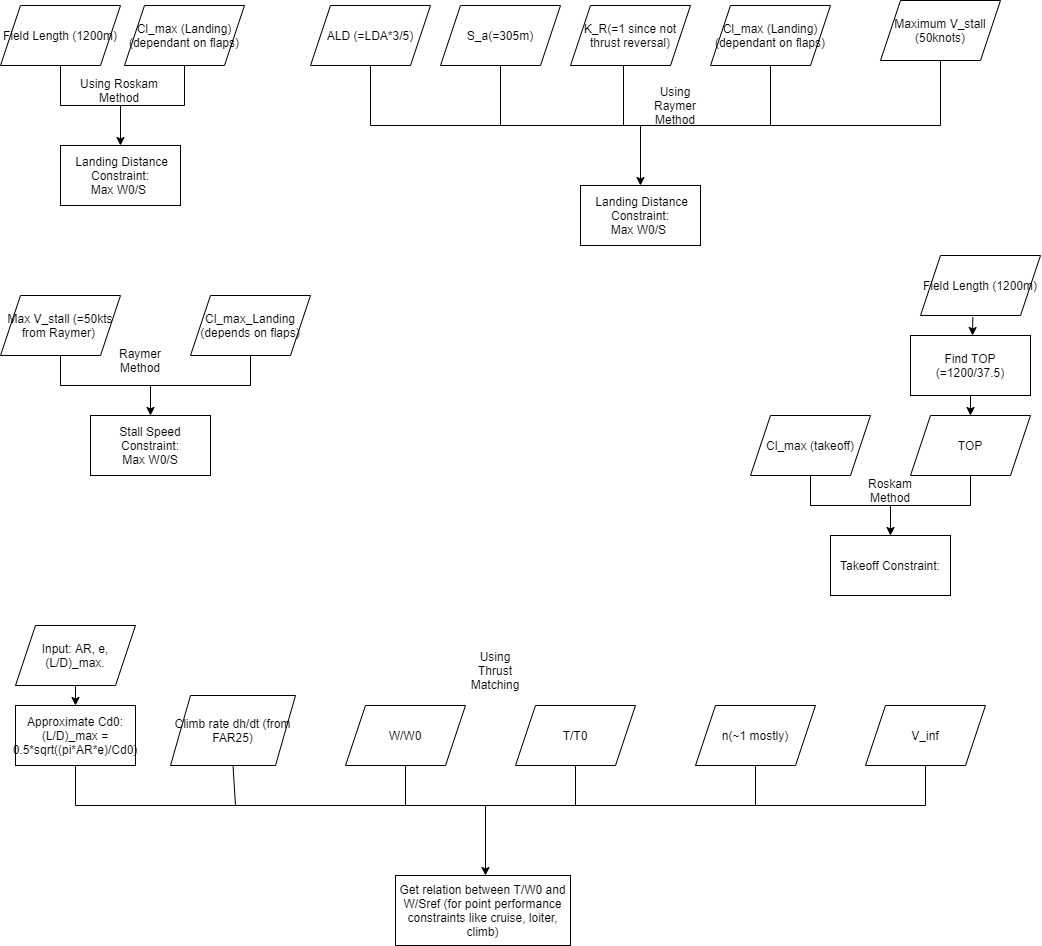

The diagram above was exported from draw.io. Its source (the exported page's mxGraphModel, read from the mxfile embedded in the PNG):
<mxGraphModel dx="1955" dy="1090" grid="1" gridSize="10" guides="1" tooltips="1" connect="1" arrows="1" fold="1" page="1" pageScale="1" pageWidth="1169" pageHeight="1654" math="0" shadow="0">
  <root>
    <mxCell id="WIyWlLk6GJQsqaUBKTNV-0" />
    <mxCell id="WIyWlLk6GJQsqaUBKTNV-1" parent="WIyWlLk6GJQsqaUBKTNV-0" />
    <mxCell id="860RphJjmfBCpKQXO1c2-1" value="Input: AR, e, (L/D)_max." style="shape=parallelogram;perimeter=parallelogramPerimeter;whiteSpace=wrap;html=1;fixedSize=1;" parent="WIyWlLk6GJQsqaUBKTNV-1" vertex="1">
      <mxGeometry x="35" y="630" width="120" height="60" as="geometry" />
    </mxCell>
    <mxCell id="860RphJjmfBCpKQXO1c2-3" value="Approximate Cd0:&lt;br&gt;(L/D)_max = 0.5*sqrt((pi*AR*e)/Cd0)" style="rounded=0;whiteSpace=wrap;html=1;" parent="WIyWlLk6GJQsqaUBKTNV-1" vertex="1">
      <mxGeometry x="35" y="710" width="120" height="60" as="geometry" />
    </mxCell>
    <mxCell id="860RphJjmfBCpKQXO1c2-4" value="" style="endArrow=classic;html=1;rounded=0;entryX=0.5;entryY=0;entryDx=0;entryDy=0;" parent="WIyWlLk6GJQsqaUBKTNV-1" source="860RphJjmfBCpKQXO1c2-1" target="860RphJjmfBCpKQXO1c2-3" edge="1">
      <mxGeometry width="50" height="50" relative="1" as="geometry">
        <mxPoint x="95" y="870" as="sourcePoint" />
        <mxPoint x="145" y="820" as="targetPoint" />
      </mxGeometry>
    </mxCell>
    <mxCell id="860RphJjmfBCpKQXO1c2-6" value="Field Length (1200m)" style="shape=parallelogram;perimeter=parallelogramPerimeter;whiteSpace=wrap;html=1;fixedSize=1;" parent="WIyWlLk6GJQsqaUBKTNV-1" vertex="1">
      <mxGeometry x="20" y="10" width="120" height="60" as="geometry" />
    </mxCell>
    <mxCell id="860RphJjmfBCpKQXO1c2-7" value="Maximum V_stall (50knots)" style="shape=parallelogram;perimeter=parallelogramPerimeter;whiteSpace=wrap;html=1;fixedSize=1;" parent="WIyWlLk6GJQsqaUBKTNV-1" vertex="1">
      <mxGeometry x="900" y="5" width="120" height="60" as="geometry" />
    </mxCell>
    <mxCell id="860RphJjmfBCpKQXO1c2-8" value="Cl_max (Landing)&lt;br&gt;(dependant on flaps)" style="shape=parallelogram;perimeter=parallelogramPerimeter;whiteSpace=wrap;html=1;fixedSize=1;" parent="WIyWlLk6GJQsqaUBKTNV-1" vertex="1">
      <mxGeometry x="144" y="10" width="120" height="60" as="geometry" />
    </mxCell>
    <mxCell id="860RphJjmfBCpKQXO1c2-11" value="" style="endArrow=none;html=1;rounded=0;entryX=0.5;entryY=1;entryDx=0;entryDy=0;" parent="WIyWlLk6GJQsqaUBKTNV-1" target="860RphJjmfBCpKQXO1c2-6" edge="1">
      <mxGeometry width="50" height="50" relative="1" as="geometry">
        <mxPoint x="80" y="110" as="sourcePoint" />
        <mxPoint x="60" y="80" as="targetPoint" />
      </mxGeometry>
    </mxCell>
    <mxCell id="860RphJjmfBCpKQXO1c2-12" value="" style="endArrow=none;html=1;rounded=0;entryX=0.5;entryY=1;entryDx=0;entryDy=0;" parent="WIyWlLk6GJQsqaUBKTNV-1" target="860RphJjmfBCpKQXO1c2-8" edge="1">
      <mxGeometry width="50" height="50" relative="1" as="geometry">
        <mxPoint x="204" y="110" as="sourcePoint" />
        <mxPoint x="60" y="80" as="targetPoint" />
      </mxGeometry>
    </mxCell>
    <mxCell id="860RphJjmfBCpKQXO1c2-13" value="" style="endArrow=none;html=1;rounded=0;" parent="WIyWlLk6GJQsqaUBKTNV-1" edge="1">
      <mxGeometry width="50" height="50" relative="1" as="geometry">
        <mxPoint x="80" y="110" as="sourcePoint" />
        <mxPoint x="204" y="110" as="targetPoint" />
      </mxGeometry>
    </mxCell>
    <mxCell id="860RphJjmfBCpKQXO1c2-14" value="" style="endArrow=classic;html=1;rounded=0;" parent="WIyWlLk6GJQsqaUBKTNV-1" edge="1">
      <mxGeometry width="50" height="50" relative="1" as="geometry">
        <mxPoint x="140" y="110" as="sourcePoint" />
        <mxPoint x="140" y="150" as="targetPoint" />
      </mxGeometry>
    </mxCell>
    <mxCell id="860RphJjmfBCpKQXO1c2-15" value="&amp;nbsp;Landing Distance Constraint:&lt;br&gt;Max W0/S&amp;nbsp;" style="rounded=0;whiteSpace=wrap;html=1;" parent="WIyWlLk6GJQsqaUBKTNV-1" vertex="1">
      <mxGeometry x="80" y="150" width="120" height="60" as="geometry" />
    </mxCell>
    <mxCell id="860RphJjmfBCpKQXO1c2-17" value="Stall Speed Constraint:&lt;br&gt;Max W0/S" style="rounded=0;whiteSpace=wrap;html=1;" parent="WIyWlLk6GJQsqaUBKTNV-1" vertex="1">
      <mxGeometry x="110" y="420" width="120" height="60" as="geometry" />
    </mxCell>
    <mxCell id="860RphJjmfBCpKQXO1c2-21" value="Cl_max (takeoff)" style="shape=parallelogram;perimeter=parallelogramPerimeter;whiteSpace=wrap;html=1;fixedSize=1;" parent="WIyWlLk6GJQsqaUBKTNV-1" vertex="1">
      <mxGeometry x="770" y="420" width="120" height="60" as="geometry" />
    </mxCell>
    <mxCell id="860RphJjmfBCpKQXO1c2-22" value="Takeoff Constraint:" style="rounded=0;whiteSpace=wrap;html=1;" parent="WIyWlLk6GJQsqaUBKTNV-1" vertex="1">
      <mxGeometry x="850" y="540" width="120" height="60" as="geometry" />
    </mxCell>
    <mxCell id="ua6ifFpDKDb7Fyrr2BP1-0" value="Using Roskam Method" style="text;html=1;strokeColor=none;fillColor=none;align=center;verticalAlign=middle;whiteSpace=wrap;rounded=0;" vertex="1" parent="WIyWlLk6GJQsqaUBKTNV-1">
      <mxGeometry x="94" y="80" width="90" height="30" as="geometry" />
    </mxCell>
    <mxCell id="ua6ifFpDKDb7Fyrr2BP1-1" value="ALD (=LDA*3/5)" style="shape=parallelogram;perimeter=parallelogramPerimeter;whiteSpace=wrap;html=1;fixedSize=1;" vertex="1" parent="WIyWlLk6GJQsqaUBKTNV-1">
      <mxGeometry x="330" y="10" width="120" height="60" as="geometry" />
    </mxCell>
    <mxCell id="ua6ifFpDKDb7Fyrr2BP1-2" value="S_a(=305m)" style="shape=parallelogram;perimeter=parallelogramPerimeter;whiteSpace=wrap;html=1;fixedSize=1;" vertex="1" parent="WIyWlLk6GJQsqaUBKTNV-1">
      <mxGeometry x="460" y="10" width="120" height="60" as="geometry" />
    </mxCell>
    <mxCell id="ua6ifFpDKDb7Fyrr2BP1-3" value="K_R(=1 since not thrust reversal)" style="shape=parallelogram;perimeter=parallelogramPerimeter;whiteSpace=wrap;html=1;fixedSize=1;" vertex="1" parent="WIyWlLk6GJQsqaUBKTNV-1">
      <mxGeometry x="590" y="10" width="120" height="60" as="geometry" />
    </mxCell>
    <mxCell id="ua6ifFpDKDb7Fyrr2BP1-4" value="Cl_max (Landing)&lt;br&gt;(dependant on flaps)" style="shape=parallelogram;perimeter=parallelogramPerimeter;whiteSpace=wrap;html=1;fixedSize=1;" vertex="1" parent="WIyWlLk6GJQsqaUBKTNV-1">
      <mxGeometry x="730" y="10" width="120" height="60" as="geometry" />
    </mxCell>
    <mxCell id="ua6ifFpDKDb7Fyrr2BP1-5" value="" style="endArrow=none;html=1;rounded=0;entryX=0.5;entryY=1;entryDx=0;entryDy=0;" edge="1" parent="WIyWlLk6GJQsqaUBKTNV-1" target="ua6ifFpDKDb7Fyrr2BP1-1">
      <mxGeometry width="50" height="50" relative="1" as="geometry">
        <mxPoint x="390" y="130" as="sourcePoint" />
        <mxPoint x="600" y="150" as="targetPoint" />
      </mxGeometry>
    </mxCell>
    <mxCell id="ua6ifFpDKDb7Fyrr2BP1-6" value="" style="endArrow=none;html=1;rounded=0;" edge="1" parent="WIyWlLk6GJQsqaUBKTNV-1">
      <mxGeometry width="50" height="50" relative="1" as="geometry">
        <mxPoint x="390" y="130" as="sourcePoint" />
        <mxPoint x="960" y="130" as="targetPoint" />
      </mxGeometry>
    </mxCell>
    <mxCell id="ua6ifFpDKDb7Fyrr2BP1-8" value="" style="endArrow=none;html=1;rounded=0;entryX=0.5;entryY=1;entryDx=0;entryDy=0;" edge="1" parent="WIyWlLk6GJQsqaUBKTNV-1" target="860RphJjmfBCpKQXO1c2-7">
      <mxGeometry width="50" height="50" relative="1" as="geometry">
        <mxPoint x="960" y="130" as="sourcePoint" />
        <mxPoint x="770" y="150" as="targetPoint" />
      </mxGeometry>
    </mxCell>
    <mxCell id="ua6ifFpDKDb7Fyrr2BP1-9" value="" style="endArrow=none;html=1;rounded=0;entryX=0.5;entryY=1;entryDx=0;entryDy=0;" edge="1" parent="WIyWlLk6GJQsqaUBKTNV-1" target="ua6ifFpDKDb7Fyrr2BP1-2">
      <mxGeometry width="50" height="50" relative="1" as="geometry">
        <mxPoint x="520" y="130" as="sourcePoint" />
        <mxPoint x="710" y="150" as="targetPoint" />
      </mxGeometry>
    </mxCell>
    <mxCell id="ua6ifFpDKDb7Fyrr2BP1-10" value="" style="endArrow=none;html=1;rounded=0;" edge="1" parent="WIyWlLk6GJQsqaUBKTNV-1">
      <mxGeometry width="50" height="50" relative="1" as="geometry">
        <mxPoint x="643" y="130" as="sourcePoint" />
        <mxPoint x="643" y="70" as="targetPoint" />
      </mxGeometry>
    </mxCell>
    <mxCell id="ua6ifFpDKDb7Fyrr2BP1-11" value="" style="endArrow=none;html=1;rounded=0;entryX=0.5;entryY=1;entryDx=0;entryDy=0;" edge="1" parent="WIyWlLk6GJQsqaUBKTNV-1" target="ua6ifFpDKDb7Fyrr2BP1-4">
      <mxGeometry width="50" height="50" relative="1" as="geometry">
        <mxPoint x="790" y="130" as="sourcePoint" />
        <mxPoint x="710" y="150" as="targetPoint" />
      </mxGeometry>
    </mxCell>
    <mxCell id="ua6ifFpDKDb7Fyrr2BP1-12" value="" style="endArrow=classic;html=1;rounded=0;" edge="1" parent="WIyWlLk6GJQsqaUBKTNV-1">
      <mxGeometry width="50" height="50" relative="1" as="geometry">
        <mxPoint x="660" y="130" as="sourcePoint" />
        <mxPoint x="660" y="190" as="targetPoint" />
      </mxGeometry>
    </mxCell>
    <mxCell id="ua6ifFpDKDb7Fyrr2BP1-14" value="&amp;nbsp;Landing Distance Constraint:&lt;br&gt;Max W0/S&amp;nbsp;" style="rounded=0;whiteSpace=wrap;html=1;" vertex="1" parent="WIyWlLk6GJQsqaUBKTNV-1">
      <mxGeometry x="600" y="190" width="120" height="60" as="geometry" />
    </mxCell>
    <mxCell id="ua6ifFpDKDb7Fyrr2BP1-15" value="Using Raymer Method" style="text;html=1;strokeColor=none;fillColor=none;align=center;verticalAlign=middle;whiteSpace=wrap;rounded=0;" vertex="1" parent="WIyWlLk6GJQsqaUBKTNV-1">
      <mxGeometry x="660" y="90" width="70" height="40" as="geometry" />
    </mxCell>
    <mxCell id="ua6ifFpDKDb7Fyrr2BP1-16" value="Max V_stall (=50kts from Raymer)&amp;nbsp;" style="shape=parallelogram;perimeter=parallelogramPerimeter;whiteSpace=wrap;html=1;fixedSize=1;" vertex="1" parent="WIyWlLk6GJQsqaUBKTNV-1">
      <mxGeometry x="20" y="300" width="120" height="60" as="geometry" />
    </mxCell>
    <mxCell id="ua6ifFpDKDb7Fyrr2BP1-17" value="Cl_max_Landing (depends on flaps)" style="shape=parallelogram;perimeter=parallelogramPerimeter;whiteSpace=wrap;html=1;fixedSize=1;" vertex="1" parent="WIyWlLk6GJQsqaUBKTNV-1">
      <mxGeometry x="210" y="300" width="120" height="60" as="geometry" />
    </mxCell>
    <mxCell id="ua6ifFpDKDb7Fyrr2BP1-18" value="" style="endArrow=none;html=1;rounded=0;exitX=0.5;exitY=1;exitDx=0;exitDy=0;" edge="1" parent="WIyWlLk6GJQsqaUBKTNV-1" source="ua6ifFpDKDb7Fyrr2BP1-16">
      <mxGeometry width="50" height="50" relative="1" as="geometry">
        <mxPoint x="300" y="390" as="sourcePoint" />
        <mxPoint x="80" y="390" as="targetPoint" />
      </mxGeometry>
    </mxCell>
    <mxCell id="ua6ifFpDKDb7Fyrr2BP1-19" value="" style="endArrow=none;html=1;rounded=0;entryX=0.5;entryY=1;entryDx=0;entryDy=0;" edge="1" parent="WIyWlLk6GJQsqaUBKTNV-1" target="ua6ifFpDKDb7Fyrr2BP1-17">
      <mxGeometry width="50" height="50" relative="1" as="geometry">
        <mxPoint x="270" y="390" as="sourcePoint" />
        <mxPoint x="350" y="340" as="targetPoint" />
      </mxGeometry>
    </mxCell>
    <mxCell id="ua6ifFpDKDb7Fyrr2BP1-20" value="" style="endArrow=none;html=1;rounded=0;" edge="1" parent="WIyWlLk6GJQsqaUBKTNV-1">
      <mxGeometry width="50" height="50" relative="1" as="geometry">
        <mxPoint x="80" y="390" as="sourcePoint" />
        <mxPoint x="270" y="390" as="targetPoint" />
      </mxGeometry>
    </mxCell>
    <mxCell id="ua6ifFpDKDb7Fyrr2BP1-21" value="" style="endArrow=classic;html=1;rounded=0;entryX=0.5;entryY=0;entryDx=0;entryDy=0;" edge="1" parent="WIyWlLk6GJQsqaUBKTNV-1" target="860RphJjmfBCpKQXO1c2-17">
      <mxGeometry width="50" height="50" relative="1" as="geometry">
        <mxPoint x="170" y="390" as="sourcePoint" />
        <mxPoint x="350" y="340" as="targetPoint" />
      </mxGeometry>
    </mxCell>
    <mxCell id="ua6ifFpDKDb7Fyrr2BP1-22" value="Field Length (1200m)" style="shape=parallelogram;perimeter=parallelogramPerimeter;whiteSpace=wrap;html=1;fixedSize=1;" vertex="1" parent="WIyWlLk6GJQsqaUBKTNV-1">
      <mxGeometry x="940" y="260" width="120" height="60" as="geometry" />
    </mxCell>
    <mxCell id="ua6ifFpDKDb7Fyrr2BP1-23" value="Find TOP (=1200/37.5)" style="rounded=0;whiteSpace=wrap;html=1;" vertex="1" parent="WIyWlLk6GJQsqaUBKTNV-1">
      <mxGeometry x="930" y="340" width="120" height="60" as="geometry" />
    </mxCell>
    <mxCell id="ua6ifFpDKDb7Fyrr2BP1-24" value="TOP" style="shape=parallelogram;perimeter=parallelogramPerimeter;whiteSpace=wrap;html=1;fixedSize=1;" vertex="1" parent="WIyWlLk6GJQsqaUBKTNV-1">
      <mxGeometry x="930" y="420" width="120" height="60" as="geometry" />
    </mxCell>
    <mxCell id="ua6ifFpDKDb7Fyrr2BP1-25" value="" style="endArrow=classic;html=1;rounded=0;exitX=0.5;exitY=1;exitDx=0;exitDy=0;entryX=0.5;entryY=0;entryDx=0;entryDy=0;" edge="1" parent="WIyWlLk6GJQsqaUBKTNV-1" source="ua6ifFpDKDb7Fyrr2BP1-23" target="ua6ifFpDKDb7Fyrr2BP1-24">
      <mxGeometry width="50" height="50" relative="1" as="geometry">
        <mxPoint x="960" y="440" as="sourcePoint" />
        <mxPoint x="1010" y="390" as="targetPoint" />
      </mxGeometry>
    </mxCell>
    <mxCell id="ua6ifFpDKDb7Fyrr2BP1-26" value="" style="endArrow=classic;html=1;rounded=0;exitX=0.436;exitY=1.025;exitDx=0;exitDy=0;exitPerimeter=0;" edge="1" parent="WIyWlLk6GJQsqaUBKTNV-1" source="ua6ifFpDKDb7Fyrr2BP1-22">
      <mxGeometry width="50" height="50" relative="1" as="geometry">
        <mxPoint x="960" y="440" as="sourcePoint" />
        <mxPoint x="992" y="340" as="targetPoint" />
      </mxGeometry>
    </mxCell>
    <mxCell id="ua6ifFpDKDb7Fyrr2BP1-27" value="" style="endArrow=none;html=1;rounded=0;entryX=0.5;entryY=1;entryDx=0;entryDy=0;" edge="1" parent="WIyWlLk6GJQsqaUBKTNV-1" target="860RphJjmfBCpKQXO1c2-21">
      <mxGeometry width="50" height="50" relative="1" as="geometry">
        <mxPoint x="830" y="510" as="sourcePoint" />
        <mxPoint x="810" y="500" as="targetPoint" />
      </mxGeometry>
    </mxCell>
    <mxCell id="ua6ifFpDKDb7Fyrr2BP1-28" value="" style="endArrow=none;html=1;rounded=0;" edge="1" parent="WIyWlLk6GJQsqaUBKTNV-1">
      <mxGeometry width="50" height="50" relative="1" as="geometry">
        <mxPoint x="830" y="510" as="sourcePoint" />
        <mxPoint x="990" y="510" as="targetPoint" />
      </mxGeometry>
    </mxCell>
    <mxCell id="ua6ifFpDKDb7Fyrr2BP1-29" value="" style="endArrow=none;html=1;rounded=0;" edge="1" parent="WIyWlLk6GJQsqaUBKTNV-1">
      <mxGeometry width="50" height="50" relative="1" as="geometry">
        <mxPoint x="990" y="510" as="sourcePoint" />
        <mxPoint x="990" y="480" as="targetPoint" />
      </mxGeometry>
    </mxCell>
    <mxCell id="ua6ifFpDKDb7Fyrr2BP1-30" value="" style="endArrow=classic;html=1;rounded=0;entryX=0.5;entryY=0;entryDx=0;entryDy=0;" edge="1" parent="WIyWlLk6GJQsqaUBKTNV-1" target="860RphJjmfBCpKQXO1c2-22">
      <mxGeometry width="50" height="50" relative="1" as="geometry">
        <mxPoint x="910" y="510" as="sourcePoint" />
        <mxPoint x="1010" y="390" as="targetPoint" />
      </mxGeometry>
    </mxCell>
    <mxCell id="ua6ifFpDKDb7Fyrr2BP1-31" value="Roskam Method" style="text;html=1;strokeColor=none;fillColor=none;align=center;verticalAlign=middle;whiteSpace=wrap;rounded=0;" vertex="1" parent="WIyWlLk6GJQsqaUBKTNV-1">
      <mxGeometry x="880" y="480" width="60" height="30" as="geometry" />
    </mxCell>
    <mxCell id="ua6ifFpDKDb7Fyrr2BP1-32" value="Raymer Method" style="text;html=1;strokeColor=none;fillColor=none;align=center;verticalAlign=middle;whiteSpace=wrap;rounded=0;" vertex="1" parent="WIyWlLk6GJQsqaUBKTNV-1">
      <mxGeometry x="130" y="350" width="60" height="30" as="geometry" />
    </mxCell>
    <mxCell id="ua6ifFpDKDb7Fyrr2BP1-34" value="Climb rate dh/dt (from FAR25)" style="shape=parallelogram;perimeter=parallelogramPerimeter;whiteSpace=wrap;html=1;fixedSize=1;" vertex="1" parent="WIyWlLk6GJQsqaUBKTNV-1">
      <mxGeometry x="190" y="700" width="125" height="70" as="geometry" />
    </mxCell>
    <mxCell id="ua6ifFpDKDb7Fyrr2BP1-35" value="W/W0" style="shape=parallelogram;perimeter=parallelogramPerimeter;whiteSpace=wrap;html=1;fixedSize=1;" vertex="1" parent="WIyWlLk6GJQsqaUBKTNV-1">
      <mxGeometry x="365" y="710" width="120" height="60" as="geometry" />
    </mxCell>
    <mxCell id="ua6ifFpDKDb7Fyrr2BP1-36" value="T/T0" style="shape=parallelogram;perimeter=parallelogramPerimeter;whiteSpace=wrap;html=1;fixedSize=1;" vertex="1" parent="WIyWlLk6GJQsqaUBKTNV-1">
      <mxGeometry x="535" y="710" width="120" height="60" as="geometry" />
    </mxCell>
    <mxCell id="ua6ifFpDKDb7Fyrr2BP1-37" value="n(~1 mostly)" style="shape=parallelogram;perimeter=parallelogramPerimeter;whiteSpace=wrap;html=1;fixedSize=1;" vertex="1" parent="WIyWlLk6GJQsqaUBKTNV-1">
      <mxGeometry x="715" y="710" width="120" height="60" as="geometry" />
    </mxCell>
    <mxCell id="ua6ifFpDKDb7Fyrr2BP1-38" value="V_inf" style="shape=parallelogram;perimeter=parallelogramPerimeter;whiteSpace=wrap;html=1;fixedSize=1;" vertex="1" parent="WIyWlLk6GJQsqaUBKTNV-1">
      <mxGeometry x="885" y="710" width="120" height="60" as="geometry" />
    </mxCell>
    <mxCell id="ua6ifFpDKDb7Fyrr2BP1-40" value="" style="endArrow=none;html=1;rounded=0;entryX=0.5;entryY=1;entryDx=0;entryDy=0;" edge="1" parent="WIyWlLk6GJQsqaUBKTNV-1" target="860RphJjmfBCpKQXO1c2-3">
      <mxGeometry width="50" height="50" relative="1" as="geometry">
        <mxPoint x="95" y="810" as="sourcePoint" />
        <mxPoint x="565" y="840" as="targetPoint" />
      </mxGeometry>
    </mxCell>
    <mxCell id="ua6ifFpDKDb7Fyrr2BP1-41" value="" style="endArrow=none;html=1;rounded=0;" edge="1" parent="WIyWlLk6GJQsqaUBKTNV-1">
      <mxGeometry width="50" height="50" relative="1" as="geometry">
        <mxPoint x="95" y="810" as="sourcePoint" />
        <mxPoint x="945" y="810" as="targetPoint" />
      </mxGeometry>
    </mxCell>
    <mxCell id="ua6ifFpDKDb7Fyrr2BP1-42" value="" style="endArrow=none;html=1;rounded=0;" edge="1" parent="WIyWlLk6GJQsqaUBKTNV-1" source="ua6ifFpDKDb7Fyrr2BP1-38">
      <mxGeometry width="50" height="50" relative="1" as="geometry">
        <mxPoint x="515" y="890" as="sourcePoint" />
        <mxPoint x="945" y="810" as="targetPoint" />
      </mxGeometry>
    </mxCell>
    <mxCell id="ua6ifFpDKDb7Fyrr2BP1-43" value="" style="endArrow=none;html=1;rounded=0;exitX=0.5;exitY=1;exitDx=0;exitDy=0;" edge="1" parent="WIyWlLk6GJQsqaUBKTNV-1" source="ua6ifFpDKDb7Fyrr2BP1-34">
      <mxGeometry width="50" height="50" relative="1" as="geometry">
        <mxPoint x="255" y="770" as="sourcePoint" />
        <mxPoint x="255" y="810" as="targetPoint" />
      </mxGeometry>
    </mxCell>
    <mxCell id="ua6ifFpDKDb7Fyrr2BP1-44" value="" style="endArrow=none;html=1;rounded=0;entryX=0.5;entryY=1;entryDx=0;entryDy=0;" edge="1" parent="WIyWlLk6GJQsqaUBKTNV-1" target="ua6ifFpDKDb7Fyrr2BP1-35">
      <mxGeometry width="50" height="50" relative="1" as="geometry">
        <mxPoint x="425" y="810" as="sourcePoint" />
        <mxPoint x="565" y="840" as="targetPoint" />
      </mxGeometry>
    </mxCell>
    <mxCell id="ua6ifFpDKDb7Fyrr2BP1-45" value="" style="endArrow=none;html=1;rounded=0;entryX=0.5;entryY=1;entryDx=0;entryDy=0;" edge="1" parent="WIyWlLk6GJQsqaUBKTNV-1" target="ua6ifFpDKDb7Fyrr2BP1-36">
      <mxGeometry width="50" height="50" relative="1" as="geometry">
        <mxPoint x="595" y="810" as="sourcePoint" />
        <mxPoint x="565" y="840" as="targetPoint" />
      </mxGeometry>
    </mxCell>
    <mxCell id="ua6ifFpDKDb7Fyrr2BP1-46" value="" style="endArrow=none;html=1;rounded=0;entryX=0.5;entryY=1;entryDx=0;entryDy=0;" edge="1" parent="WIyWlLk6GJQsqaUBKTNV-1" target="ua6ifFpDKDb7Fyrr2BP1-37">
      <mxGeometry width="50" height="50" relative="1" as="geometry">
        <mxPoint x="775" y="810" as="sourcePoint" />
        <mxPoint x="565" y="840" as="targetPoint" />
      </mxGeometry>
    </mxCell>
    <mxCell id="ua6ifFpDKDb7Fyrr2BP1-47" value="" style="endArrow=classic;html=1;rounded=0;" edge="1" parent="WIyWlLk6GJQsqaUBKTNV-1">
      <mxGeometry width="50" height="50" relative="1" as="geometry">
        <mxPoint x="505" y="810" as="sourcePoint" />
        <mxPoint x="505" y="880" as="targetPoint" />
      </mxGeometry>
    </mxCell>
    <mxCell id="ua6ifFpDKDb7Fyrr2BP1-48" value="Get relation between T/W0 and W/Sref (for point performance constraints like cruise, loiter, climb)" style="rounded=0;whiteSpace=wrap;html=1;" vertex="1" parent="WIyWlLk6GJQsqaUBKTNV-1">
      <mxGeometry x="415" y="880" width="175" height="70" as="geometry" />
    </mxCell>
    <mxCell id="ua6ifFpDKDb7Fyrr2BP1-49" value="Using Thrust Matching" style="text;html=1;strokeColor=none;fillColor=none;align=center;verticalAlign=middle;whiteSpace=wrap;rounded=0;" vertex="1" parent="WIyWlLk6GJQsqaUBKTNV-1">
      <mxGeometry x="485" y="660" width="60" height="30" as="geometry" />
    </mxCell>
  </root>
</mxGraphModel>